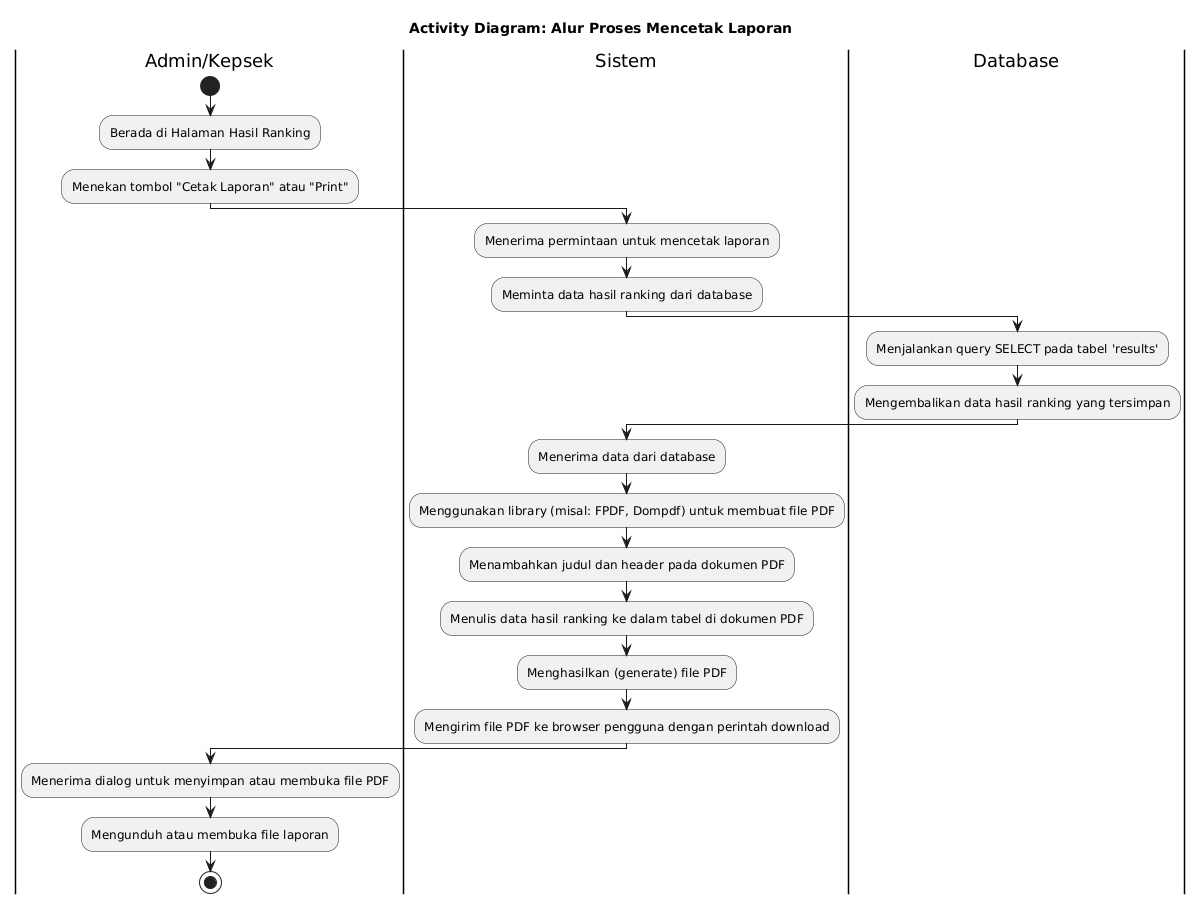

The diagram above was rendered by PlantUML. Its source (embedded in the PNG):
@startuml
title Activity Diagram: Alur Proses Mencetak Laporan

|Admin/Kepsek|
start
:Berada di Halaman Hasil Ranking;
:Menekan tombol "Cetak Laporan" atau "Print";

|Sistem|
:Menerima permintaan untuk mencetak laporan;
:Meminta data hasil ranking dari database;

|Database|
:Menjalankan query SELECT pada tabel 'results';
:Mengembalikan data hasil ranking yang tersimpan;

|Sistem|
:Menerima data dari database;
:Menggunakan library (misal: FPDF, Dompdf) untuk membuat file PDF;
:Menambahkan judul dan header pada dokumen PDF;
:Menulis data hasil ranking ke dalam tabel di dokumen PDF;
:Menghasilkan (generate) file PDF;
:Mengirim file PDF ke browser pengguna dengan perintah download;

|Admin/Kepsek|
:Menerima dialog untuk menyimpan atau membuka file PDF;
:Mengunduh atau membuka file laporan;
stop
@enduml